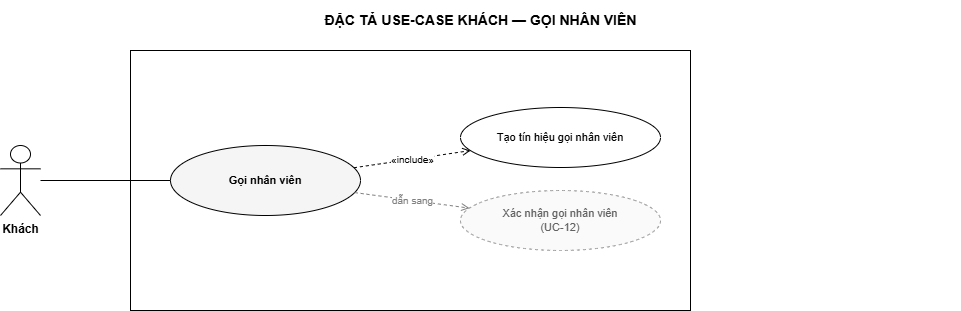

The diagram above was exported from draw.io. Its source (the exported page's mxGraphModel, read from the mxfile embedded in the PNG):
<mxGraphModel dx="448" dy="169" grid="1" gridSize="10" guides="1" tooltips="1" connect="1" arrows="1" fold="1" page="1" pageScale="1" pageWidth="1040" pageHeight="472" math="0" shadow="0">
  <root>
    <mxCell id="0" />
    <mxCell id="1" parent="0" />
    <mxCell id="title" value="ĐẶC TẢ USE-CASE KHÁCH — GỌI NHÂN VIÊN" style="text;html=1;fontSize=14;fontStyle=1;align=center;verticalAlign=middle;" parent="1" vertex="1">
      <mxGeometry x="40" y="40" width="960" height="40" as="geometry" />
    </mxCell>
    <mxCell id="boundary" value="" style="rounded=0;whiteSpace=wrap;html=1;verticalAlign=top;fontSize=11;fontStyle=2;fillColor=none;strokeColor=#000000;" parent="1" vertex="1">
      <mxGeometry x="170" y="90" width="560" height="260" as="geometry" />
    </mxCell>
    <mxCell id="a0" value="Khách" style="shape=umlActor;verticalLabelPosition=bottom;verticalAlign=top;html=1;outlineConnect=0;fontSize=12;fontStyle=1;fillColor=#FFFFFF;strokeColor=#000000;" parent="1" vertex="1">
      <mxGeometry x="40" y="185" width="40" height="70" as="geometry" />
    </mxCell>
    <mxCell id="uc" value="Gọi nhân viên" style="ellipse;whiteSpace=wrap;html=1;fontSize=11;verticalAlign=middle;fillColor=#FFFFFF;strokeColor=#000000;fontStyle=1;fillColor=#F5F5F5;" parent="1" vertex="1">
      <mxGeometry x="210" y="185" width="190" height="70" as="geometry" />
    </mxCell>
    <mxCell id="inc0" value="Tạo tín hiệu gọi nhân viên" style="ellipse;whiteSpace=wrap;html=1;fontSize=11;verticalAlign=middle;fillColor=#FFFFFF;strokeColor=#000000;" parent="1" vertex="1">
      <mxGeometry x="500" y="147" width="200" height="60" as="geometry" />
    </mxCell>
    <mxCell id="rel0" value="Xác nhận gọi nhân viên&#10;(UC-12)" style="ellipse;whiteSpace=wrap;html=1;fontSize=11;verticalAlign=middle;fillColor=#FFFFFF;strokeColor=#000000;fillColor=#FAFAFA;strokeColor=#9E9E9E;fontColor=#616161;dashed=1;" parent="1" vertex="1">
      <mxGeometry x="500" y="230" width="200" height="60" as="geometry" />
    </mxCell>
    <mxCell id="e-a0" value="" style="edgeStyle=none;html=1;fontSize=10;endArrow=none;strokeColor=#000000;" parent="1" source="a0" target="uc" edge="1">
      <mxGeometry relative="1" as="geometry" />
    </mxCell>
    <mxCell id="e-inc0" value="«include»" style="edgeStyle=none;html=1;fontSize=10;endArrow=open;endFill=0;dashed=1;strokeColor=#000000;" parent="1" source="uc" target="inc0" edge="1">
      <mxGeometry relative="1" as="geometry" />
    </mxCell>
    <mxCell id="e-rel0" value="dẫn sang" style="edgeStyle=none;html=1;fontSize=10;endArrow=open;endFill=0;dashed=1;strokeColor=#808080;fontColor=#808080;" parent="1" source="uc" target="rel0" edge="1">
      <mxGeometry relative="1" as="geometry" />
    </mxCell>
  </root>
</mxGraphModel>